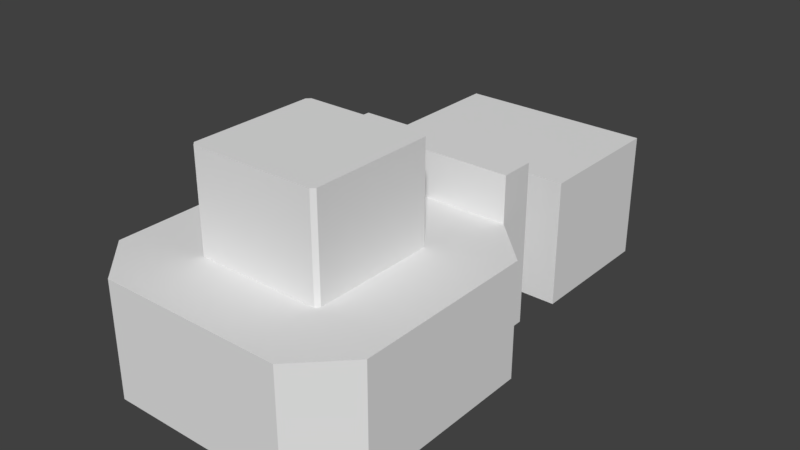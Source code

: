 # Source: test01_02.blend  (saved by Blender 2.78.5; exported with 4.5.12 LTS)
import bpy
from mathutils import Matrix  # noqa: F401  (used for matrix-valued properties, if any)

bpy.ops.wm.read_factory_settings(use_empty=True)
scene = bpy.context.scene
scene.name = 'Scene'

# ---- collections
col_collection_1 = bpy.data.collections.new('Collection 1'); scene.collection.children.link(col_collection_1)

# ---- world
world_world = bpy.data.worlds.new('World'); scene.world = world_world
world_world.color = (0.05088, 0.05088, 0.05088)
world_world.use_sun_shadow = False
world_world.sun_shadow_jitter_overblur = 0.0
world_world.cycles.sampling_method = 'MANUAL'

# ---- meshes
me_plane = bpy.data.meshes.new('Plane')
me_plane.from_pydata([(-1.0, -1.0, 0.0), (1.0, -1.0, 0.0), (-1.0, 1.0, 0.0), (1.0, 1.0, 0.0), (-1.0, 1.0, 0.25), (-1.0, -1.0, 0.25), (1.0, -1.0, 0.25), (1.0, 1.0, 0.25), (-0.3333, -1.0, 0.0), (0.3333, -1.0, 0.0), (0.3333, 1.0, 0.0), (-0.3333, 1.0, 0.0), (-0.3333, -1.0, 0.25), (0.3333, -1.0, 0.25), (0.3333, 1.0, 0.25), (-0.3333, 1.0, 0.25), (0.3333, 1.071, 0.0), (-0.3333, 1.071, 0.0), (0.3333, 1.143, 0.05), (0.3333, 1.071, 0.05), (-0.3333, 1.071, 0.05), (-0.3333, 1.143, 0.05), (0.3333, 1.214, 0.1), (0.3333, 1.143, 0.1), (-0.3333, 1.143, 0.1), (-0.3333, 1.214, 0.1), (0.3333, 1.286, 0.15), (0.3333, 1.214, 0.15), (-0.3333, 1.214, 0.15), (-0.3333, 1.286, 0.15), (0.3333, 1.357, 0.2), (0.3333, 1.286, 0.2), (-0.3333, 1.286, 0.2), (-0.3333, 1.357, 0.2), (0.3333, 1.5, 0.25), (-0.3333, 1.5, 0.25), (-0.3333, 1.429, 0.25), (0.3333, 1.429, 0.25), (0.3333, 1.357, 0.25), (-0.3333, 1.357, 0.25), (-1.0, 1.5, 0.25), (1.0, 1.5, 0.25), (0.3333, 1.875, 0.25), (-0.3333, 1.875, 0.25), (-1.0, 1.875, 0.25), (1.0, 1.875, 0.25), (-1.0, 1.5, 1.5), (1.0, 1.5, 1.5), (0.3333, 1.875, 1.5), (-0.3333, 1.875, 1.5), (-1.0, 1.875, 1.5), (1.0, 1.875, 1.5), (-1.5, 1.0, 0.25), (-1.5, -1.0, 0.25), (1.5, -1.0, 0.25), (1.5, 1.0, 0.25), (-1.0, -1.5, 0.25), (1.0, -1.5, 0.25), (-0.3333, -1.5, 0.25), (0.3333, -1.5, 0.25), (-0.7131, 0.6741, 1.5), (-0.7131, -0.6741, 1.5), (0.7131, -0.6741, 1.5), (0.7131, 0.6741, 1.5), (-0.6741, -0.7131, 1.5), (0.6741, -0.7131, 1.5), (-0.3333, -0.7131, 1.5), (0.3333, -0.7131, 1.5), (-1.0, 1.5, 2.0), (1.0, 1.5, 2.0), (0.3333, 1.875, 2.0), (-0.3333, 1.875, 2.0), (-1.0, 1.875, 2.0), (1.0, 1.875, 2.0), (-1.5, 1.0, 1.5), (-1.5, -1.0, 1.5), (1.5, -1.0, 1.5), (1.5, 1.0, 1.5), (0.3333, -1.5, 1.5), (0.6741, 0.7131, 1.5), (-0.6741, 0.7131, 1.5), (1.0, -1.5, 1.5), (-1.0, -1.5, 1.5), (-0.3333, -1.5, 1.5), (0.6741, 0.7131, 2.573), (-0.6741, 0.7131, 2.573), (-0.7131, 0.6741, 2.573), (-0.7131, -0.6741, 2.573), (0.7131, -0.6741, 2.573), (0.7131, 0.6741, 2.573), (0.3333, -0.7131, 2.573), (0.6741, -0.7131, 2.573), (-0.6741, -0.7131, 2.573), (-0.3333, -0.7131, 2.573), (1.0, 1.875, 1.125), (1.0, 1.5, 1.125), (-0.3333, 1.875, 1.125), (0.3333, 1.875, 1.125), (-1.0, 1.5, 1.125), (-1.0, 1.875, 1.125), (0.3333, -1.5, 1.125), (-0.3333, -1.5, 1.125), (-1.5, -1.0, 1.125), (-1.5, 1.0, 1.125), (1.5, 1.0, 1.125), (1.5, -1.0, 1.125), (1.0, -1.5, 1.125), (-1.0, -1.5, 1.125), (0.3333, 2.375, 0.25), (-0.3333, 2.375, 0.25), (-0.3333, 2.375, 1.125), (0.3333, 2.375, 1.125), (0.3333, 3.875, 0.25), (-0.3333, 3.875, 0.25), (-0.3333, 3.875, 1.125), (0.3333, 3.875, 1.125), (-1.067, 2.375, 1.125), (-1.067, 2.375, 0.25), (1.067, 2.375, 0.25), (1.067, 2.375, 1.125), (-1.067, 3.875, 1.125), (-1.067, 3.875, 0.25), (1.067, 3.875, 0.25), (1.067, 3.875, 1.125), (0.3333, 2.375, 1.625), (-0.3333, 2.375, 1.625), (0.3333, 3.875, 1.625), (-0.3333, 3.875, 1.625), (-1.067, 2.375, 1.625), (-1.067, 3.875, 1.625), (1.067, 3.875, 1.625), (1.067, 2.375, 1.625)], [], [(9, 1, 3, 10), (11, 15, 4, 2), (9, 13, 6, 1), (1, 6, 7, 3), (2, 4, 5, 0), (0, 5, 12, 8), (8, 12, 13, 9), (3, 7, 14, 10), (0, 8, 11, 2), (8, 9, 10, 11), (11, 10, 16, 17), (20, 19, 18, 21), (21, 18, 23, 24), (17, 16, 19, 20), (24, 23, 22, 25), (28, 27, 26, 29), (25, 22, 27, 28), (32, 31, 30, 33), (29, 26, 31, 32), (36, 37, 34, 35), (39, 38, 37, 36), (33, 30, 38, 39), (33, 39, 32), (29, 32, 28), (25, 28, 24), (21, 24, 20), (17, 20, 11), (15, 11, 20, 24, 28, 32, 39), (30, 31, 38), (27, 31, 26), (22, 23, 27), (19, 23, 18), (10, 19, 16), (14, 38, 31, 27, 23, 19, 10), (14, 7, 41, 34), (4, 15, 35, 40), (34, 41, 45, 42), (40, 35, 43, 44), (35, 34, 42, 43), (94, 95, 47, 51), (97, 94, 51, 48), (96, 97, 48, 49), (98, 99, 50, 46), (99, 96, 49, 50), (7, 6, 54, 55), (5, 4, 52, 53), (7, 55, 41), (4, 40, 52), (13, 12, 58, 59), (12, 5, 56, 58), (6, 13, 59, 57), (5, 53, 56), (6, 57, 54), (100, 101, 83, 78), (102, 103, 74, 75), (103, 98, 46, 74), (104, 105, 76, 77), (106, 100, 78, 81), (107, 102, 75, 82), (101, 107, 82, 83), (105, 106, 81, 76), (95, 104, 77, 47), (79, 63, 89, 84), (51, 47, 69, 73), (50, 49, 71, 72), (46, 50, 72, 68), (48, 51, 73, 70), (49, 48, 70, 71), (47, 46, 68, 69), (71, 70, 73, 69, 68, 72), (60, 61, 75, 74), (62, 63, 77, 76), (63, 79, 47, 77), (80, 60, 74, 46), (67, 65, 81, 78), (64, 66, 83, 82), (66, 67, 78, 83), (61, 64, 82, 75), (65, 62, 76, 81), (79, 80, 46, 47), (87, 86, 85, 84, 89, 88, 91, 90, 93, 92), (67, 66, 93, 90), (60, 80, 85, 86), (80, 79, 84, 85), (61, 60, 86, 87), (64, 61, 87, 92), (65, 67, 90, 91), (63, 62, 88, 89), (62, 65, 91, 88), (66, 64, 92, 93), (41, 55, 104, 95), (54, 57, 106, 105), (58, 56, 107, 101), (56, 53, 102, 107), (57, 59, 100, 106), (55, 54, 105, 104), (52, 40, 98, 103), (53, 52, 103, 102), (59, 58, 101, 100), (44, 43, 96, 99), (40, 44, 99, 98), (96, 43, 109, 110), (42, 45, 94, 97), (45, 41, 95, 94), (116, 120, 129, 128), (42, 97, 111, 108), (97, 96, 110, 111), (43, 42, 108, 109), (113, 112, 115, 114), (109, 113, 121, 117), (113, 114, 120, 121), (109, 108, 112, 113), (116, 117, 121, 120), (118, 119, 123, 122), (119, 111, 124, 131), (110, 109, 117, 116), (115, 112, 122, 123), (112, 108, 118, 122), (114, 115, 126, 127), (108, 111, 119, 118), (124, 125, 127, 126), (127, 125, 128, 129), (124, 126, 130, 131), (115, 123, 130, 126), (110, 116, 128, 125), (111, 110, 125, 124), (123, 119, 131, 130), (120, 114, 127, 129)])
me_plane.use_remesh_preserve_volume = False
me_plane.use_remesh_preserve_attributes = False
me_plane.use_mirror_vertex_groups = False
me_plane.update()

# ---- objects
ob_plane = bpy.data.objects.new('Plane', me_plane)

# ---- transforms, parenting, visibility, modifiers, constraints
ob_plane.location = (0.0, 0.0, 0.0)
ob_plane.scale = (8.0, 8.0, 8.0)
ob_plane.lineart.crease_threshold = 0.0

# ---- collection membership
col_collection_1.objects.link(ob_plane)

# ---- scene / render settings (as saved in the file)
scene.frame_start = 1; scene.frame_end = 250; scene.frame_set(1)
scene.render.engine = 'CYCLES'
scene.render.fps = 30
scene.render.dither_intensity = 0.0
scene.cycles.use_denoising = False
scene.cycles.samples = 128
scene.cycles.sampling_pattern = 'TABULATED_SOBOL'
scene.cycles.use_adaptive_sampling = False
scene.cycles.use_light_tree = False
scene.cycles.blur_glossy = 0.0
scene.cycles.sample_clamp_indirect = 0.0
scene.view_settings.view_transform = 'Standard'
bpy.context.view_layer.update()

# ---- added for rendering (the .blend has no active camera and no usable light): camera, sun
cam_auto = bpy.data.cameras.new('AutoCamera')
cam_auto.lens = 50.0
cam_auto.sensor_width = 36.0
cam_auto.clip_end = 1000.0
ob_auto_camera = bpy.data.objects.new('AutoCamera', cam_auto)
scene.collection.objects.link(ob_auto_camera)
ob_auto_camera.location = (49.3822, -49.7587, 49.7977)
ob_auto_camera.rotation_euler = (1.09748, -7.21219e-08, 0.694738)
scene.camera = ob_auto_camera
light_auto_sun = bpy.data.lights.new('AutoSun', 'SUN')
light_auto_sun.energy = 3.0
light_auto_sun.angle = 0.0523599
ob_auto_sun = bpy.data.objects.new('AutoSun', light_auto_sun)
scene.collection.objects.link(ob_auto_sun)
ob_auto_sun.rotation_euler = (0.872665, 0.174533, 0.523599)
bpy.context.view_layer.update()
